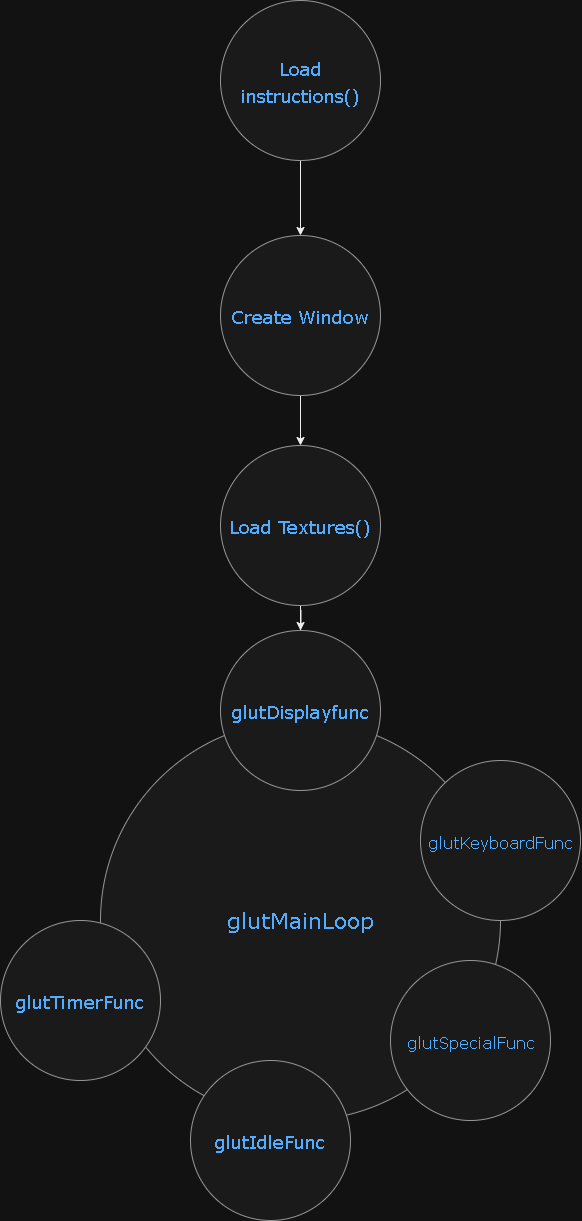

The diagram above was exported from draw.io. Its source (the exported page's mxGraphModel, read from the mxfile embedded in the PNG):
<mxGraphModel dx="1243" dy="2313" grid="1" gridSize="10" guides="1" tooltips="1" connect="1" arrows="1" fold="1" page="1" pageScale="1" pageWidth="1100" pageHeight="850" background="none" math="0" shadow="0">
  <root>
    <mxCell id="0" />
    <mxCell id="1" parent="0" />
    <mxCell id="374e34682ed331ee-1" value="glutMainLoop" style="ellipse;whiteSpace=wrap;html=1;rounded=0;shadow=0;dashed=0;comic=0;fontFamily=Verdana;fontSize=22;fontColor=#0069D1;fillColor=#f5f5f5;strokeColor=#666666;" parent="1" vertex="1">
      <mxGeometry x="330" y="180" width="400" height="400" as="geometry" />
    </mxCell>
    <mxCell id="d1nGb3mP7f7SVNBsZZVc-9" value="" style="edgeStyle=orthogonalEdgeStyle;rounded=0;orthogonalLoop=1;jettySize=auto;html=1;entryX=0.5;entryY=0.063;entryDx=0;entryDy=0;entryPerimeter=0;shadow=0;" edge="1" parent="1" source="45236fa5f4b8e91a-1" target="45236fa5f4b8e91a-6">
      <mxGeometry relative="1" as="geometry">
        <mxPoint x="730" y="120" as="targetPoint" />
      </mxGeometry>
    </mxCell>
    <mxCell id="d1nGb3mP7f7SVNBsZZVc-10" value="" style="edgeStyle=orthogonalEdgeStyle;rounded=0;orthogonalLoop=1;jettySize=auto;html=1;shadow=0;" edge="1" parent="1" source="45236fa5f4b8e91a-1" target="45236fa5f4b8e91a-6">
      <mxGeometry relative="1" as="geometry" />
    </mxCell>
    <mxCell id="45236fa5f4b8e91a-1" value="&lt;font style=&quot;font-size: 18px;&quot;&gt;Load Textures()&lt;/font&gt;" style="ellipse;whiteSpace=wrap;html=1;rounded=0;shadow=0;dashed=0;comic=0;fontFamily=Verdana;fontSize=22;fontColor=#0069D1;fillColor=#f5f5f5;strokeColor=#666666;" parent="1" vertex="1">
      <mxGeometry x="450" y="-95" width="160" height="160" as="geometry" />
    </mxCell>
    <mxCell id="45236fa5f4b8e91a-3" value="&lt;font style=&quot;font-size: 16px;&quot;&gt;glutKeyboardFunc&lt;/font&gt;" style="ellipse;whiteSpace=wrap;html=1;rounded=0;shadow=0;dashed=0;comic=0;fontFamily=Verdana;fontSize=22;fontColor=#0069D1;fillColor=#f5f5f5;strokeColor=#666666;" parent="1" vertex="1">
      <mxGeometry x="650" y="220" width="160" height="160" as="geometry" />
    </mxCell>
    <mxCell id="45236fa5f4b8e91a-6" value="&lt;font style=&quot;font-size: 18px;&quot;&gt;glutDisplayfunc&lt;/font&gt;" style="ellipse;whiteSpace=wrap;html=1;rounded=0;shadow=0;dashed=0;comic=0;fontFamily=Verdana;fontSize=22;fontColor=#0069D1;fillColor=#f5f5f5;strokeColor=#666666;" parent="1" vertex="1">
      <mxGeometry x="450" y="90" width="160" height="160" as="geometry" />
    </mxCell>
    <mxCell id="45236fa5f4b8e91a-7" value="&lt;font style=&quot;font-size: 18px;&quot;&gt;glutIdleFunc&lt;/font&gt;" style="ellipse;whiteSpace=wrap;html=1;rounded=0;shadow=0;dashed=0;comic=0;fontFamily=Verdana;fontSize=22;fontColor=#0069D1;fillColor=#f5f5f5;strokeColor=#666666;" parent="1" vertex="1">
      <mxGeometry x="420" y="520" width="160" height="160" as="geometry" />
    </mxCell>
    <mxCell id="d1nGb3mP7f7SVNBsZZVc-3" value="" style="edgeStyle=orthogonalEdgeStyle;rounded=0;orthogonalLoop=1;jettySize=auto;html=1;shadow=0;" edge="1" parent="1" source="d1nGb3mP7f7SVNBsZZVc-1" target="45236fa5f4b8e91a-1">
      <mxGeometry relative="1" as="geometry" />
    </mxCell>
    <mxCell id="d1nGb3mP7f7SVNBsZZVc-1" value="&lt;font style=&quot;font-size: 18px;&quot;&gt;Create Window&lt;/font&gt;" style="ellipse;whiteSpace=wrap;html=1;rounded=0;shadow=0;dashed=0;comic=0;fontFamily=Verdana;fontSize=22;fontColor=#0069D1;fillColor=#f5f5f5;strokeColor=#666666;" vertex="1" parent="1">
      <mxGeometry x="450" y="-305" width="160" height="160" as="geometry" />
    </mxCell>
    <mxCell id="d1nGb3mP7f7SVNBsZZVc-5" value="" style="edgeStyle=orthogonalEdgeStyle;rounded=0;orthogonalLoop=1;jettySize=auto;html=1;entryX=0.5;entryY=0;entryDx=0;entryDy=0;shadow=0;" edge="1" parent="1" source="d1nGb3mP7f7SVNBsZZVc-6" target="d1nGb3mP7f7SVNBsZZVc-1">
      <mxGeometry relative="1" as="geometry">
        <mxPoint x="300" y="-315" as="targetPoint" />
      </mxGeometry>
    </mxCell>
    <mxCell id="d1nGb3mP7f7SVNBsZZVc-6" value="&lt;font style=&quot;font-size: 18px;&quot;&gt;Load instructions()&lt;/font&gt;" style="ellipse;whiteSpace=wrap;html=1;rounded=0;shadow=0;dashed=0;comic=0;fontFamily=Verdana;fontSize=22;fontColor=#0069D1;fillColor=#f5f5f5;strokeColor=#666666;" vertex="1" parent="1">
      <mxGeometry x="450" y="-540" width="160" height="160" as="geometry" />
    </mxCell>
    <mxCell id="d1nGb3mP7f7SVNBsZZVc-7" value="&lt;font style=&quot;font-size: 16px;&quot;&gt;glutSpecialFunc&lt;/font&gt;" style="ellipse;whiteSpace=wrap;html=1;rounded=0;shadow=0;dashed=0;comic=0;fontFamily=Verdana;fontSize=22;fontColor=#0069D1;fillColor=#f5f5f5;strokeColor=#666666;" vertex="1" parent="1">
      <mxGeometry x="620" y="420" width="160" height="160" as="geometry" />
    </mxCell>
    <mxCell id="d1nGb3mP7f7SVNBsZZVc-11" value="&lt;font style=&quot;font-size: 18px;&quot;&gt;glutTimerFunc&lt;/font&gt;" style="ellipse;whiteSpace=wrap;html=1;rounded=0;shadow=0;dashed=0;comic=0;fontFamily=Verdana;fontSize=22;fontColor=#0069D1;fillColor=#f5f5f5;strokeColor=#666666;" vertex="1" parent="1">
      <mxGeometry x="230" y="380" width="160" height="160" as="geometry" />
    </mxCell>
  </root>
</mxGraphModel>